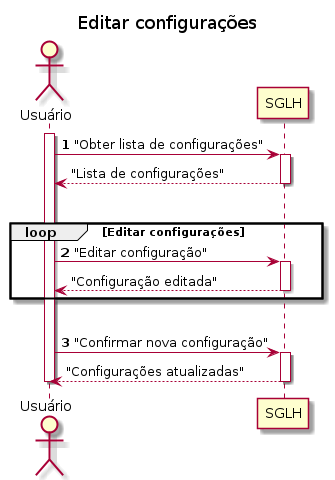

The diagram above was rendered by PlantUML. Its source (embedded in the PNG):
@startuml "Diagrama de Sequência Editar configurações"
title "Editar configurações"
actor "Usuário" as usr
participant "SGLH" as sglh
autonumber 1
activate usr
usr -> sglh: "Obter lista de configurações"
autonumber stop
activate sglh
sglh --> usr: "Lista de configurações"
deactivate sglh
|||
loop Editar configurações
    autonumber resume
    usr -> sglh: "Editar configuração"
    activate sglh
    autonumber stop
    sglh --> usr: "Configuração editada"
    deactivate sglh
end
|||
autonumber resume
usr -> sglh : "Confirmar nova configuração"
activate sglh
autonumber stop
sglh --> usr: "Configurações atualizadas"
deactivate sglh

deactivate usr
@enduml